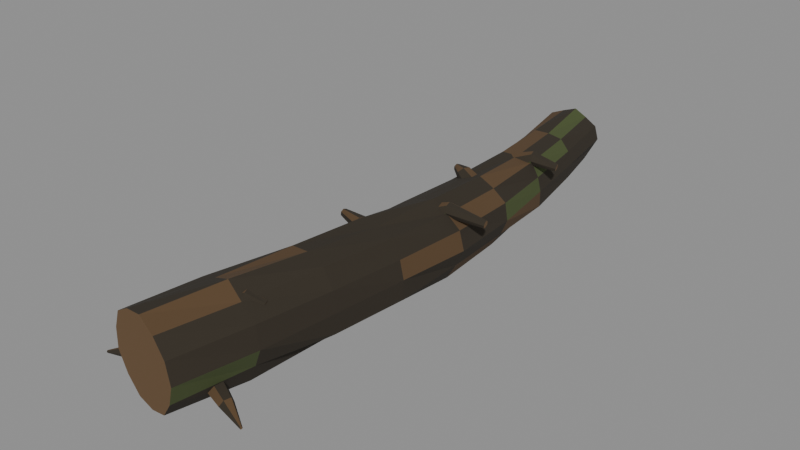 # Source: wood_005b_bent_fallen_tree.blend  (saved by Blender 5.2.45; exported with 4.5.12 LTS)
import bpy
from mathutils import Matrix  # noqa: F401  (used for matrix-valued properties, if any)

bpy.ops.wm.read_factory_settings(use_empty=True)
scene = bpy.context.scene
scene.name = 'Scene'

# ---- materials (node trees are filled in below, after node groups)
mat_mat__wood_dark_bark = bpy.data.materials.new('mat__wood_dark_bark')
mat_mat__wood_dark_bark.diffuse_color = (0.02956, 0.02217, 0.01298, 1.0)
mat_mat__wood_bark_ochre = bpy.data.materials.new('mat__wood_bark_ochre')
mat_mat__wood_bark_ochre.diffuse_color = (0.09306, 0.05286, 0.02217, 1.0)
mat_mat__wood_warm_break = bpy.data.materials.new('mat__wood_warm_break')
mat_mat__wood_warm_break.diffuse_color = (0.1413, 0.08022, 0.0331, 1.0)
mat_mat__wood_algae_olive = bpy.data.materials.new('mat__wood_algae_olive')
mat_mat__wood_algae_olive.diffuse_color = (0.06125, 0.08228, 0.02416, 1.0)

# ---- material node trees
mat_mat__wood_dark_bark.use_nodes = True; mat_mat__wood_dark_bark.node_tree.nodes.clear()
_N = mat_mat__wood_dark_bark.node_tree.nodes; _L = mat_mat__wood_dark_bark.node_tree.links
n0 = _N.new('ShaderNodeBsdfPrincipled'); n0.name = 'Principled BSDF'; n0.location = (-200, 100)
n0.inputs[0].default_value = (0.02956, 0.02217, 0.01298, 1.0)
n0.inputs[2].default_value = 0.94
n0.inputs[10].default_value = 0.005
n1 = _N.new('ShaderNodeOutputMaterial'); n1.name = 'Material Output'; n1.location = (200, 100)
_L.new(n0.outputs[0], n1.inputs[0])
n1.is_active_output = True
mat_mat__wood_bark_ochre.use_nodes = True; mat_mat__wood_bark_ochre.node_tree.nodes.clear()
_N = mat_mat__wood_bark_ochre.node_tree.nodes; _L = mat_mat__wood_bark_ochre.node_tree.links
n0 = _N.new('ShaderNodeBsdfPrincipled'); n0.name = 'Principled BSDF'; n0.location = (-200, 100)
n0.inputs[0].default_value = (0.09306, 0.05286, 0.02217, 1.0)
n0.inputs[2].default_value = 0.94
n0.inputs[10].default_value = 0.005
n1 = _N.new('ShaderNodeOutputMaterial'); n1.name = 'Material Output'; n1.location = (200, 100)
_L.new(n0.outputs[0], n1.inputs[0])
n1.is_active_output = True
mat_mat__wood_warm_break.use_nodes = True; mat_mat__wood_warm_break.node_tree.nodes.clear()
_N = mat_mat__wood_warm_break.node_tree.nodes; _L = mat_mat__wood_warm_break.node_tree.links
n0 = _N.new('ShaderNodeBsdfPrincipled'); n0.name = 'Principled BSDF'; n0.location = (-200, 100)
n0.inputs[0].default_value = (0.1413, 0.08022, 0.0331, 1.0)
n0.inputs[2].default_value = 0.94
n0.inputs[10].default_value = 0.005
n1 = _N.new('ShaderNodeOutputMaterial'); n1.name = 'Material Output'; n1.location = (200, 100)
_L.new(n0.outputs[0], n1.inputs[0])
n1.is_active_output = True
mat_mat__wood_algae_olive.use_nodes = True; mat_mat__wood_algae_olive.node_tree.nodes.clear()
_N = mat_mat__wood_algae_olive.node_tree.nodes; _L = mat_mat__wood_algae_olive.node_tree.links
n0 = _N.new('ShaderNodeBsdfPrincipled'); n0.name = 'Principled BSDF'; n0.location = (-200, 100)
n0.inputs[0].default_value = (0.06125, 0.08228, 0.02416, 1.0)
n0.inputs[2].default_value = 0.94
n0.inputs[10].default_value = 0.005
n1 = _N.new('ShaderNodeOutputMaterial'); n1.name = 'Material Output'; n1.location = (200, 100)
_L.new(n0.outputs[0], n1.inputs[0])
n1.is_active_output = True

# ---- meshes
me_wood_005b_bent_fallen_tree__mesh = bpy.data.meshes.new('wood_005b_bent_fallen_tree__mesh')
me_wood_005b_bent_fallen_tree__mesh.from_pydata([(1.257, -8.851, 1.086), (1.065, -8.802, 0.5167), (0.7133, -8.722, 0.03775), (0.1506, -8.606, -0.1408), (-0.4367, -8.49, -0.1002), (-0.9161, -8.401, 0.2553), (-1.244, -8.346, 0.7728), (-1.194, -8.367, 1.385), (-0.9531, -8.426, 1.944), (-0.4393, -8.535, 2.255), (0.1496, -8.655, 2.382), (0.6884, -8.757, 2.108), (1.106, -8.832, 1.679), (1.709, -6.687, 1.127), (1.458, -6.633, 0.5789), (1.182, -6.574, 0.02237), (0.5721, -6.46, -0.04474), (-0.03223, -6.347, -0.1185), (-0.4446, -6.277, 0.3382), (-0.8319, -6.212, 0.811), (-0.7024, -6.244, 1.411), (-0.5614, -6.278, 2.018), (0.0116, -6.388, 2.24), (0.5852, -6.497, 2.461), (1.086, -6.585, 2.098), (1.593, -6.674, 1.749), (1.965, -4.469, 1.145), (1.922, -4.463, 0.548), (1.459, -4.396, 0.1768), (0.9482, -4.322, -0.1096), (0.381, -4.24, 0.03493), (-0.1639, -4.161, 0.284), (-0.3613, -4.132, 0.856), (-0.45, -4.119, 1.455), (-0.1113, -4.168, 1.958), (0.3615, -4.237, 2.306), (0.9461, -4.322, 2.382), (1.518, -4.404, 2.199), (1.869, -4.455, 1.713), (2.17, -2.244, 1.127), (2.146, -2.25, 0.5513), (1.704, -2.218, 0.1787), (1.201, -2.18, -0.1139), (0.6561, -2.131, 0.08151), (0.127, -2.083, 0.3053), (-0.04948, -2.061, 0.8548), (-0.1518, -2.044, 1.425), (0.2143, -2.069, 1.873), (0.6153, -2.097, 2.288), (1.188, -2.146, 2.238), (1.756, -2.195, 2.148), (2.037, -2.226, 1.645), (2.356, -0.01529, 1.086), (2.114, -0.02193, 0.5847), (1.833, -0.02755, 0.1097), (1.289, -0.02225, 0.02368), (0.7441, -0.01594, -0.01019), (0.3343, -0.003629, 0.3543), (0.004572, 0.009254, 0.8009), (0.1055, 0.01853, 1.346), (0.2876, 0.02616, 1.859), (0.7821, 0.02418, 2.083), (1.303, 0.02103, 2.264), (1.77, 0.009332, 1.968), (2.199, -0.002711, 1.631), (2.177, 2.213, 1.044), (1.991, 2.196, 0.5795), (1.712, 2.173, 0.1683), (1.229, 2.143, 0.04942), (0.7243, 2.114, 0.0294), (0.3667, 2.097, 0.386), (0.03058, 2.083, 0.7779), (0.1344, 2.096, 1.284), (0.2918, 2.112, 1.767), (0.7548, 2.142, 1.974), (1.238, 2.173, 2.129), (1.687, 2.196, 1.886), (2.089, 2.215, 1.56), (1.816, 4.408, 1.027), (1.813, 4.408, 0.5478), (1.426, 4.362, 0.2699), (1.032, 4.315, -0.004636), (0.5847, 4.261, 0.1695), (0.1497, 4.21, 0.3505), (0.02465, 4.195, 0.8075), (-0.09225, 4.181, 1.275), (0.2251, 4.219, 1.635), (0.5461, 4.257, 1.986), (1.021, 4.314, 1.966), (1.491, 4.37, 1.879), (1.714, 4.396, 1.453), (1.48, 6.592, 1.044), (1.422, 6.588, 0.6036), (1.095, 6.54, 0.3065), (0.7055, 6.481, 0.09997), (0.2821, 6.411, 0.2151), (-0.08732, 6.349, 0.4336), (-0.2695, 6.315, 0.8284), (-0.3262, 6.3, 1.274), (-0.06566, 6.336, 1.637), (0.2684, 6.386, 1.919), (0.6995, 6.455, 1.906), (1.114, 6.523, 1.804), (1.369, 6.568, 1.455), (1.127, 8.758, 1.086), (0.9285, 8.731, 0.7076), (0.7325, 8.704, 0.3284), (0.314, 8.632, 0.2776), (-0.104, 8.56, 0.2262), (-0.3915, 8.504, 0.5374), (-0.6543, 8.452, 0.8671), (-0.5578, 8.461, 1.28), (-0.4534, 8.471, 1.693), (-0.06318, 8.536, 1.85), (0.3304, 8.602, 1.984), (0.6813, 8.667, 1.761), (1.019, 8.731, 1.51), (0.538, -6.782, 1.776), (0.6039, -6.618, 1.534), (0.5452, -6.328, 1.461), (0.3939, -6.142, 1.644), (0.2662, -6.164, 1.917), (0.2709, -6.422, 2.079), (0.3863, -6.696, 2.027), (1.065, -6.491, 2.048), (1.045, -6.385, 1.885), (0.9862, -6.212, 1.823), (0.9194, -6.085, 1.955), (0.8913, -6.078, 2.149), (0.9393, -6.236, 2.251), (1.012, -6.415, 2.231), (1.377, -6.197, 1.894), (1.331, -6.178, 1.812), (1.284, -6.095, 1.796), (1.27, -6.018, 1.849), (1.303, -6.007, 1.937), (1.355, -6.06, 1.997), (1.387, -6.147, 1.973), (1.159, -1.825, 1.776), (1.012, -1.92, 1.542), (0.8873, -2.18, 1.461), (0.8986, -2.42, 1.643), (1.015, -2.477, 1.917), (1.161, -2.264, 2.072), (1.229, -1.981, 2.021), (0.566, -1.743, 2.048), (0.5015, -1.831, 1.885), (0.4367, -2.007, 1.821), (0.4306, -2.148, 1.958), (0.4682, -2.179, 2.147), (0.5353, -2.028, 2.247), (0.5839, -1.839, 2.229), (-0.1729, -1.699, 2.083), (-0.1851, -1.731, 1.995), (-0.2078, -1.821, 1.981), (-0.2244, -1.901, 2.033), (-0.2176, -1.893, 2.129), (-0.1981, -1.826, 2.194), (-0.1772, -1.735, 2.169), (1.27, -0.3356, 1.735), (1.33, -0.1632, 1.498), (1.272, 0.1181, 1.428), (1.124, 0.3124, 1.6), (1.002, 0.2772, 1.871), (1.008, 0.02717, 2.024), (1.118, -0.2411, 1.98), (1.759, -0.046, 2.006), (1.75, 0.05158, 1.838), (1.715, 0.2352, 1.775), (1.675, 0.3697, 1.913), (1.658, 0.3851, 2.108), (1.686, 0.2226, 2.21), (1.728, 0.0345, 2.189), (2.777, 0.2439, 1.853), (2.759, 0.2768, 1.763), (2.742, 0.3706, 1.752), (2.736, 0.4523, 1.803), (2.751, 0.4437, 1.897), (2.771, 0.3768, 1.959), (2.782, 0.2875, 1.933), (1.218, 2.486, 1.693), (1.067, 2.381, 1.458), (0.9439, 2.121, 1.381), (0.9516, 1.876, 1.558), (1.07, 1.824, 1.833), (1.219, 2.033, 1.996), (1.288, 2.324, 1.944), (0.644, 2.552, 1.964), (0.5587, 2.475, 1.802), (0.4727, 2.306, 1.743), (0.4613, 2.16, 1.876), (0.5098, 2.122, 2.061), (0.5985, 2.264, 2.16), (0.664, 2.448, 2.142), (0.2542, 2.596, 2.0), (0.2311, 2.567, 1.912), (0.1887, 2.483, 1.896), (0.1598, 2.412, 1.952), (0.1701, 2.413, 2.045), (0.2056, 2.473, 2.11), (0.2431, 2.556, 2.082), (1.019, 3.958, 1.676), (1.082, 4.133, 1.434), (1.02, 4.418, 1.369), (0.8714, 4.613, 1.541), (0.7528, 4.571, 1.809), (0.7545, 4.327, 1.968), (0.8658, 4.061, 1.918), (1.521, 4.255, 1.947), (1.508, 4.354, 1.779), (1.463, 4.536, 1.719), (1.413, 4.67, 1.854), (1.391, 4.683, 2.049), (1.427, 4.52, 2.153), (1.481, 4.335, 2.129), (2.182, 4.549, 1.794), (2.156, 4.575, 1.705), (2.131, 4.668, 1.694), (2.124, 4.745, 1.746), (2.144, 4.747, 1.84), (2.174, 4.68, 1.903), (2.19, 4.589, 1.875), (-0.7415, -7.094, 0.48), (-0.6279, -7.236, 0.2341), (-0.5348, -7.525, 0.2182), (-0.5635, -7.676, 0.48), (-0.6707, -7.56, 0.732), (-0.7569, -7.274, 0.7275), (-1.69, -7.51, 0.2), (-1.62, -7.599, 0.05032), (-1.557, -7.779, 0.03047), (-1.576, -7.865, 0.2), (-1.641, -7.805, 0.3682), (-1.694, -7.623, 0.3489), (-2.341, -7.905, 0.02), (-2.329, -7.917, -0.009982), (-2.318, -7.95, -0.008198), (-2.318, -7.971, 0.02), (-2.331, -7.955, 0.04923), (-2.343, -7.922, 0.04965), (0.5579, -7.694, 0.48), (0.54, -7.519, 0.2301), (0.6265, -7.225, 0.218), (0.7356, -7.113, 0.48), (0.7619, -7.269, 0.7389), (0.6701, -7.556, 0.7252), (1.569, -7.885, 0.2), (1.566, -7.769, 0.05098), (1.619, -7.589, 0.0342), (1.686, -7.522, 0.2), (1.703, -7.613, 0.3695), (1.64, -7.792, 0.3489), (2.319, -7.968, 0.02), (2.317, -7.951, -0.01035), (2.329, -7.918, -0.008623), (2.342, -7.902, 0.02), (2.342, -7.923, 0.04792), (2.331, -7.956, 0.05043)], [], [(0, 1, 14, 13), (1, 2, 15, 14), (2, 3, 16, 15), (3, 4, 17, 16), (4, 5, 18, 17), (5, 6, 19, 18), (6, 7, 20, 19), (7, 8, 21, 20), (8, 9, 22, 21), (9, 10, 23, 22), (10, 11, 24, 23), (11, 12, 25, 24), (12, 0, 13, 25), (13, 14, 27, 26), (14, 15, 28, 27), (15, 16, 29, 28), (16, 17, 30, 29), (17, 18, 31, 30), (18, 19, 32, 31), (19, 20, 33, 32), (20, 21, 34, 33), (21, 22, 35, 34), (22, 23, 36, 35), (23, 24, 37, 36), (24, 25, 38, 37), (25, 13, 26, 38), (26, 27, 40, 39), (27, 28, 41, 40), (28, 29, 42, 41), (29, 30, 43, 42), (30, 31, 44, 43), (31, 32, 45, 44), (32, 33, 46, 45), (33, 34, 47, 46), (34, 35, 48, 47), (35, 36, 49, 48), (36, 37, 50, 49), (37, 38, 51, 50), (38, 26, 39, 51), (39, 40, 53, 52), (40, 41, 54, 53), (41, 42, 55, 54), (42, 43, 56, 55), (43, 44, 57, 56), (44, 45, 58, 57), (45, 46, 59, 58), (46, 47, 60, 59), (47, 48, 61, 60), (48, 49, 62, 61), (49, 50, 63, 62), (50, 51, 64, 63), (51, 39, 52, 64), (52, 53, 66, 65), (53, 54, 67, 66), (54, 55, 68, 67), (55, 56, 69, 68), (56, 57, 70, 69), (57, 58, 71, 70), (58, 59, 72, 71), (59, 60, 73, 72), (60, 61, 74, 73), (61, 62, 75, 74), (62, 63, 76, 75), (63, 64, 77, 76), (64, 52, 65, 77), (65, 66, 79, 78), (66, 67, 80, 79), (67, 68, 81, 80), (68, 69, 82, 81), (69, 70, 83, 82), (70, 71, 84, 83), (71, 72, 85, 84), (72, 73, 86, 85), (73, 74, 87, 86), (74, 75, 88, 87), (75, 76, 89, 88), (76, 77, 90, 89), (77, 65, 78, 90), (78, 79, 92, 91), (79, 80, 93, 92), (80, 81, 94, 93), (81, 82, 95, 94), (82, 83, 96, 95), (83, 84, 97, 96), (84, 85, 98, 97), (85, 86, 99, 98), (86, 87, 100, 99), (87, 88, 101, 100), (88, 89, 102, 101), (89, 90, 103, 102), (90, 78, 91, 103), (91, 92, 105, 104), (92, 93, 106, 105), (93, 94, 107, 106), (94, 95, 108, 107), (95, 96, 109, 108), (96, 97, 110, 109), (97, 98, 111, 110), (98, 99, 112, 111), (99, 100, 113, 112), (100, 101, 114, 113), (101, 102, 115, 114), (102, 103, 116, 115), (103, 91, 104, 116), (12, 11, 10, 9, 8, 7, 6, 5, 4, 3, 2, 1, 0), (104, 105, 106, 107, 108, 109, 110, 111, 112, 113, 114, 115, 116), (117, 118, 125, 124), (118, 119, 126, 125), (119, 120, 127, 126), (120, 121, 128, 127), (121, 122, 129, 128), (122, 123, 130, 129), (123, 117, 124, 130), (124, 125, 132, 131), (125, 126, 133, 132), (126, 127, 134, 133), (127, 128, 135, 134), (128, 129, 136, 135), (129, 130, 137, 136), (130, 124, 131, 137), (123, 122, 121, 120, 119, 118, 117), (131, 132, 133, 134, 135, 136, 137), (138, 139, 146, 145), (139, 140, 147, 146), (140, 141, 148, 147), (141, 142, 149, 148), (142, 143, 150, 149), (143, 144, 151, 150), (144, 138, 145, 151), (145, 146, 153, 152), (146, 147, 154, 153), (147, 148, 155, 154), (148, 149, 156, 155), (149, 150, 157, 156), (150, 151, 158, 157), (151, 145, 152, 158), (144, 143, 142, 141, 140, 139, 138), (152, 153, 154, 155, 156, 157, 158), (159, 160, 167, 166), (160, 161, 168, 167), (161, 162, 169, 168), (162, 163, 170, 169), (163, 164, 171, 170), (164, 165, 172, 171), (165, 159, 166, 172), (166, 167, 174, 173), (167, 168, 175, 174), (168, 169, 176, 175), (169, 170, 177, 176), (170, 171, 178, 177), (171, 172, 179, 178), (172, 166, 173, 179), (165, 164, 163, 162, 161, 160, 159), (173, 174, 175, 176, 177, 178, 179), (180, 181, 188, 187), (181, 182, 189, 188), (182, 183, 190, 189), (183, 184, 191, 190), (184, 185, 192, 191), (185, 186, 193, 192), (186, 180, 187, 193), (187, 188, 195, 194), (188, 189, 196, 195), (189, 190, 197, 196), (190, 191, 198, 197), (191, 192, 199, 198), (192, 193, 200, 199), (193, 187, 194, 200), (186, 185, 184, 183, 182, 181, 180), (194, 195, 196, 197, 198, 199, 200), (201, 202, 209, 208), (202, 203, 210, 209), (203, 204, 211, 210), (204, 205, 212, 211), (205, 206, 213, 212), (206, 207, 214, 213), (207, 201, 208, 214), (208, 209, 216, 215), (209, 210, 217, 216), (210, 211, 218, 217), (211, 212, 219, 218), (212, 213, 220, 219), (213, 214, 221, 220), (214, 208, 215, 221), (207, 206, 205, 204, 203, 202, 201), (215, 216, 217, 218, 219, 220, 221), (222, 223, 229, 228), (223, 224, 230, 229), (224, 225, 231, 230), (225, 226, 232, 231), (226, 227, 233, 232), (227, 222, 228, 233), (228, 229, 235, 234), (229, 230, 236, 235), (230, 231, 237, 236), (231, 232, 238, 237), (232, 233, 239, 238), (233, 228, 234, 239), (227, 226, 225, 224, 223, 222), (234, 235, 236, 237, 238, 239), (240, 241, 247, 246), (241, 242, 248, 247), (242, 243, 249, 248), (243, 244, 250, 249), (244, 245, 251, 250), (245, 240, 246, 251), (246, 247, 253, 252), (247, 248, 254, 253), (248, 249, 255, 254), (249, 250, 256, 255), (250, 251, 257, 256), (251, 246, 252, 257), (245, 244, 243, 242, 241, 240), (252, 253, 254, 255, 256, 257)])
me_wood_005b_bent_fallen_tree__mesh.polygons.foreach_set('material_index', [3, 0, 0, 0, 0, 1, 0, 0, 0, 0, 1, 0, 0, 0, 0, 0, 0, 1, 0, 0, 0, 0, 1, 0, 0, 0, 0, 0, 0, 1, 0, 0, 0, 0, 1, 0, 0, 0, 0, 0, 0, 1, 0, 0, 0, 0, 1, 0, 0, 0, 0, 1, 0, 1, 0, 0, 0, 0, 1, 0, 0, 0, 0, 1, 0, 1, 0, 0, 0, 0, 1, 0, 0, 0, 0, 1, 0, 3, 0, 0, 0, 0, 1, 0, 0, 0, 0, 1, 0, 3, 0, 0, 0, 0, 1, 0, 0, 0, 0, 1, 0, 3, 0, 0, 2, 2, 3, 0, 0, 0, 0, 1, 0, 0, 0, 0, 0, 1, 0, 0, 2, 2, 3, 0, 0, 0, 0, 1, 0, 0, 0, 0, 0, 1, 0, 0, 2, 2, 3, 0, 0, 0, 0, 1, 0, 0, 0, 0, 0, 1, 0, 0, 2, 2, 3, 0, 0, 0, 0, 1, 0, 0, 0, 0, 0, 1, 0, 0, 2, 2, 3, 0, 0, 0, 0, 1, 0, 0, 0, 0, 0, 1, 0, 0, 2, 2, 3, 0, 0, 0, 0, 1, 0, 0, 0, 0, 1, 0, 2, 2, 3, 0, 0, 0, 0, 1, 0, 0, 0, 0, 1, 0, 2, 2])
me_wood_005b_bent_fallen_tree__mesh.materials.append(mat_mat__wood_dark_bark)
me_wood_005b_bent_fallen_tree__mesh.materials.append(mat_mat__wood_bark_ochre)
me_wood_005b_bent_fallen_tree__mesh.materials.append(mat_mat__wood_warm_break)
me_wood_005b_bent_fallen_tree__mesh.materials.append(mat_mat__wood_algae_olive)
me_wood_005b_bent_fallen_tree__mesh.update()

# ---- objects
ob_wood_005b_bent_fallen_tree__mesh = bpy.data.objects.new('wood_005b_bent_fallen_tree__mesh', me_wood_005b_bent_fallen_tree__mesh)

# ---- transforms, parenting, visibility, modifiers, constraints
ob_wood_005b_bent_fallen_tree__mesh.location = (0.0, 0.0, 0.0)

# ---- collection membership
scene.collection.objects.link(ob_wood_005b_bent_fallen_tree__mesh)

# ---- scene / render settings (as saved in the file)
scene.frame_start = 1; scene.frame_end = 250; scene.frame_set(1)
scene.render.engine = 'BLENDER_EEVEE_NEXT'
scene.render.bake_bias = 0.0
scene.render.bake_samples = 0
scene.render.compositor_device = 'GPU'
scene.eevee.use_volume_custom_range = False
scene.eevee.fast_gi_thickness_near = 0.1
scene.eevee.fast_gi_thickness_far = 0.0
scene.eevee.ray_tracing_options.screen_trace_thickness = 0.1
bpy.context.view_layer.update()

# ---- added for rendering (the .blend has no active camera and no usable light): camera, sun + grey world if the file has none
cam_auto = bpy.data.cameras.new('AutoCamera')
cam_auto.lens = 50.0
cam_auto.sensor_width = 36.0
cam_auto.clip_end = 1000.0
ob_auto_camera = bpy.data.objects.new('AutoCamera', cam_auto)
scene.collection.objects.link(ob_auto_camera)
ob_auto_camera.location = (17.3577, -20.6121, 14.8703)
ob_auto_camera.rotation_euler = (1.09748, -7.21219e-08, 0.694738)
scene.camera = ob_auto_camera
light_auto_sun = bpy.data.lights.new('AutoSun', 'SUN')
light_auto_sun.energy = 3.0
light_auto_sun.angle = 0.0523599
ob_auto_sun = bpy.data.objects.new('AutoSun', light_auto_sun)
scene.collection.objects.link(ob_auto_sun)
ob_auto_sun.rotation_euler = (0.872665, 0.174533, 0.523599)
if scene.world is None:
    world_auto = bpy.data.worlds.new('AutoWorld')
    world_auto.color = (0.3, 0.3, 0.3)
    scene.world = world_auto
bpy.context.view_layer.update()
